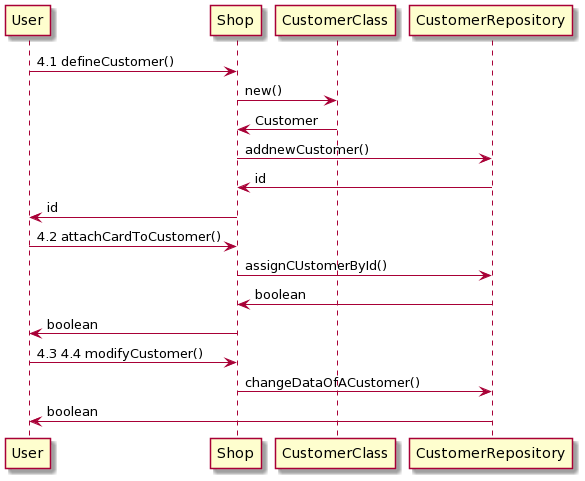

The diagram above was rendered by PlantUML. Its source (embedded in the PNG):
@startuml
User -> Shop : 4.1 defineCustomer()
Shop -> CustomerClass: new() 
CustomerClass -> Shop : Customer
Shop -> CustomerRepository:  addnewCustomer()
CustomerRepository-> Shop : id 
Shop-> User: id
 

User -> Shop : 4.2 attachCardToCustomer()
Shop -> CustomerRepository:  assignCUstomerById()
CustomerRepository -> Shop : boolean
Shop -> User: boolean
 


 

User -> Shop : 4.3 4.4 modifyCustomer()
Shop -> CustomerRepository: changeDataOfACustomer()
CustomerRepository -> User: boolean
@enduml